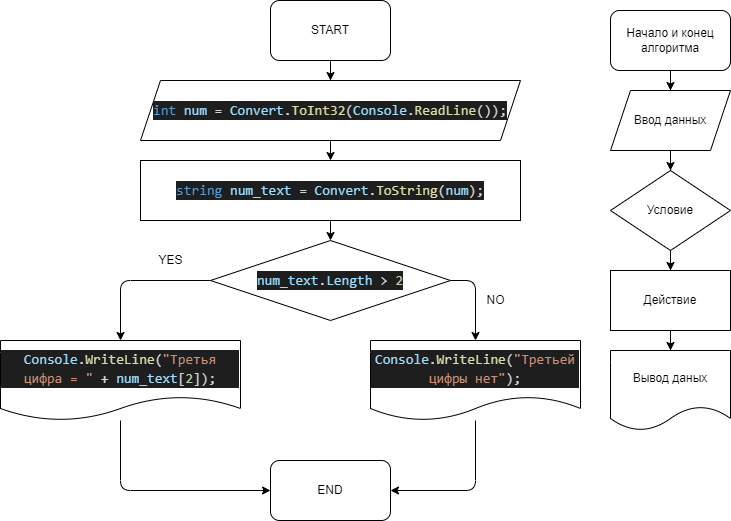

The diagram above was exported from draw.io. Its source (the exported page's mxGraphModel, read from the mxfile embedded in the PNG):
<mxGraphModel dx="1204" dy="524" grid="1" gridSize="10" guides="1" tooltips="1" connect="1" arrows="1" fold="1" page="1" pageScale="1" pageWidth="827" pageHeight="1169" math="0" shadow="0">
  <root>
    <mxCell id="0" />
    <mxCell id="1" parent="0" />
    <mxCell id="2" value="" style="edgeStyle=orthogonalEdgeStyle;rounded=0;orthogonalLoop=1;jettySize=auto;html=1;" edge="1" parent="1" source="3" target="7">
      <mxGeometry relative="1" as="geometry" />
    </mxCell>
    <mxCell id="3" value="Начало и конец алгоритма" style="rounded=1;whiteSpace=wrap;html=1;fillColor=default;" vertex="1" parent="1">
      <mxGeometry x="680" y="30" width="120" height="60" as="geometry" />
    </mxCell>
    <mxCell id="4" value="" style="edgeStyle=orthogonalEdgeStyle;rounded=0;orthogonalLoop=1;jettySize=auto;html=1;" edge="1" parent="1" source="5" target="9">
      <mxGeometry relative="1" as="geometry" />
    </mxCell>
    <mxCell id="5" value="Условие" style="rhombus;whiteSpace=wrap;html=1;rounded=0;fillColor=default;" vertex="1" parent="1">
      <mxGeometry x="680" y="190" width="120" height="80" as="geometry" />
    </mxCell>
    <mxCell id="6" value="" style="edgeStyle=orthogonalEdgeStyle;rounded=0;orthogonalLoop=1;jettySize=auto;html=1;" edge="1" parent="1" source="7" target="5">
      <mxGeometry relative="1" as="geometry" />
    </mxCell>
    <mxCell id="7" value="Ввод данных" style="shape=parallelogram;perimeter=parallelogramPerimeter;whiteSpace=wrap;html=1;fixedSize=1;rounded=0;fillColor=default;" vertex="1" parent="1">
      <mxGeometry x="680" y="110" width="120" height="60" as="geometry" />
    </mxCell>
    <mxCell id="8" value="" style="edgeStyle=orthogonalEdgeStyle;rounded=0;orthogonalLoop=1;jettySize=auto;html=1;" edge="1" parent="1" source="9" target="10">
      <mxGeometry relative="1" as="geometry" />
    </mxCell>
    <mxCell id="9" value="Действие" style="rounded=0;whiteSpace=wrap;html=1;fillColor=default;" vertex="1" parent="1">
      <mxGeometry x="680" y="290" width="120" height="60" as="geometry" />
    </mxCell>
    <mxCell id="10" value="Вывод даных" style="shape=document;whiteSpace=wrap;html=1;boundedLbl=1;rounded=0;fillColor=default;" vertex="1" parent="1">
      <mxGeometry x="680" y="370" width="120" height="80" as="geometry" />
    </mxCell>
    <mxCell id="11" value="" style="edgeStyle=orthogonalEdgeStyle;rounded=0;orthogonalLoop=1;jettySize=auto;html=1;" edge="1" parent="1" source="12" target="16">
      <mxGeometry relative="1" as="geometry" />
    </mxCell>
    <mxCell id="12" value="START" style="rounded=1;whiteSpace=wrap;html=1;fillColor=default;" vertex="1" parent="1">
      <mxGeometry x="340" y="20" width="120" height="60" as="geometry" />
    </mxCell>
    <mxCell id="24" value="" style="edgeStyle=none;html=1;strokeColor=none;" edge="1" parent="1" source="14" target="23">
      <mxGeometry relative="1" as="geometry">
        <Array as="points">
          <mxPoint x="190" y="300" />
        </Array>
      </mxGeometry>
    </mxCell>
    <mxCell id="25" style="edgeStyle=none;html=1;entryX=0.5;entryY=0;entryDx=0;entryDy=0;" edge="1" parent="1" source="14" target="23">
      <mxGeometry relative="1" as="geometry">
        <Array as="points">
          <mxPoint x="190" y="300" />
        </Array>
      </mxGeometry>
    </mxCell>
    <mxCell id="30" style="edgeStyle=none;html=1;entryX=0.5;entryY=0;entryDx=0;entryDy=0;" edge="1" parent="1" source="14" target="29">
      <mxGeometry relative="1" as="geometry">
        <Array as="points">
          <mxPoint x="545" y="300" />
        </Array>
      </mxGeometry>
    </mxCell>
    <mxCell id="14" value="&lt;div style=&quot;color: rgb(212 , 212 , 212) ; background-color: rgb(30 , 30 , 30) ; font-family: &amp;#34;consolas&amp;#34; , &amp;#34;courier new&amp;#34; , monospace ; font-size: 14px ; line-height: 19px&quot;&gt;&lt;span style=&quot;color: #9cdcfe&quot;&gt;num_text&lt;/span&gt;.&lt;span style=&quot;color: #9cdcfe&quot;&gt;Length&lt;/span&gt; &amp;gt; &lt;span style=&quot;color: #b5cea8&quot;&gt;2&lt;/span&gt;&lt;/div&gt;" style="rhombus;whiteSpace=wrap;html=1;rounded=0;fillColor=default;" vertex="1" parent="1">
      <mxGeometry x="280" y="260" width="240" height="80" as="geometry" />
    </mxCell>
    <mxCell id="21" value="" style="edgeStyle=none;html=1;" edge="1" parent="1" source="16" target="20">
      <mxGeometry relative="1" as="geometry" />
    </mxCell>
    <mxCell id="16" value="&lt;div style=&quot;color: rgb(212 , 212 , 212) ; background-color: rgb(30 , 30 , 30) ; font-family: &amp;#34;consolas&amp;#34; , &amp;#34;courier new&amp;#34; , monospace ; font-size: 14px ; line-height: 19px&quot;&gt;&lt;span style=&quot;color: #569cd6&quot;&gt;int&lt;/span&gt; &lt;span style=&quot;color: #9cdcfe&quot;&gt;num&lt;/span&gt; = &lt;span style=&quot;color: #9cdcfe&quot;&gt;Convert&lt;/span&gt;.&lt;span style=&quot;color: #dcdcaa&quot;&gt;ToInt32&lt;/span&gt;(&lt;span style=&quot;color: #9cdcfe&quot;&gt;Console&lt;/span&gt;.&lt;span style=&quot;color: #dcdcaa&quot;&gt;ReadLine&lt;/span&gt;());&lt;/div&gt;" style="shape=parallelogram;perimeter=parallelogramPerimeter;whiteSpace=wrap;html=1;fixedSize=1;rounded=0;fillColor=default;" vertex="1" parent="1">
      <mxGeometry x="210" y="100" width="380" height="60" as="geometry" />
    </mxCell>
    <mxCell id="22" value="" style="edgeStyle=none;html=1;" edge="1" parent="1" source="20" target="14">
      <mxGeometry relative="1" as="geometry" />
    </mxCell>
    <mxCell id="20" value="&lt;div style=&quot;color: rgb(212 , 212 , 212) ; background-color: rgb(30 , 30 , 30) ; font-family: &amp;#34;consolas&amp;#34; , &amp;#34;courier new&amp;#34; , monospace ; font-size: 14px ; line-height: 19px&quot;&gt;&lt;span style=&quot;color: #569cd6&quot;&gt;string&lt;/span&gt; &lt;span style=&quot;color: #9cdcfe&quot;&gt;num_text&lt;/span&gt; = &lt;span style=&quot;color: #9cdcfe&quot;&gt;Convert&lt;/span&gt;.&lt;span style=&quot;color: #dcdcaa&quot;&gt;ToString&lt;/span&gt;(&lt;span style=&quot;color: #9cdcfe&quot;&gt;num&lt;/span&gt;);&lt;/div&gt;" style="rounded=0;whiteSpace=wrap;html=1;fillColor=default;" vertex="1" parent="1">
      <mxGeometry x="210" y="180" width="380" height="60" as="geometry" />
    </mxCell>
    <mxCell id="33" style="edgeStyle=none;html=1;entryX=0;entryY=0.5;entryDx=0;entryDy=0;" edge="1" parent="1" source="23" target="31">
      <mxGeometry relative="1" as="geometry">
        <Array as="points">
          <mxPoint x="190" y="510" />
        </Array>
      </mxGeometry>
    </mxCell>
    <mxCell id="23" value="&lt;div style=&quot;color: rgb(212 , 212 , 212) ; background-color: rgb(30 , 30 , 30) ; font-family: &amp;#34;consolas&amp;#34; , &amp;#34;courier new&amp;#34; , monospace ; font-size: 14px ; line-height: 19px&quot;&gt;&lt;span style=&quot;color: #9cdcfe&quot;&gt;Console&lt;/span&gt;.&lt;span style=&quot;color: #dcdcaa&quot;&gt;WriteLine&lt;/span&gt;(&lt;span style=&quot;color: #ce9178&quot;&gt;&quot;Третья цифра = &quot;&lt;/span&gt; + &lt;span style=&quot;color: #9cdcfe&quot;&gt;num_text&lt;/span&gt;[&lt;span style=&quot;color: #b5cea8&quot;&gt;2&lt;/span&gt;]);&lt;/div&gt;" style="shape=document;whiteSpace=wrap;html=1;boundedLbl=1;rounded=0;" vertex="1" parent="1">
      <mxGeometry x="70" y="360" width="240" height="80" as="geometry" />
    </mxCell>
    <mxCell id="26" value="YES" style="text;html=1;align=center;verticalAlign=middle;resizable=0;points=[];autosize=1;strokeColor=none;fillColor=none;" vertex="1" parent="1">
      <mxGeometry x="220" y="270" width="40" height="20" as="geometry" />
    </mxCell>
    <mxCell id="27" value="NO" style="text;html=1;align=center;verticalAlign=middle;resizable=0;points=[];autosize=1;strokeColor=none;fillColor=none;" vertex="1" parent="1">
      <mxGeometry x="550" y="310" width="30" height="20" as="geometry" />
    </mxCell>
    <mxCell id="32" style="edgeStyle=none;html=1;entryX=1;entryY=0.5;entryDx=0;entryDy=0;" edge="1" parent="1" source="29" target="31">
      <mxGeometry relative="1" as="geometry">
        <Array as="points">
          <mxPoint x="545" y="510" />
        </Array>
      </mxGeometry>
    </mxCell>
    <mxCell id="29" value="&#10;&#10;&lt;div style=&quot;color: rgb(212, 212, 212); background-color: rgb(30, 30, 30); font-family: consolas, &amp;quot;courier new&amp;quot;, monospace; font-weight: normal; font-size: 14px; line-height: 19px;&quot;&gt;&lt;div&gt;&lt;span style=&quot;color: #9cdcfe&quot;&gt;Console&lt;/span&gt;&lt;span style=&quot;color: #d4d4d4&quot;&gt;.&lt;/span&gt;&lt;span style=&quot;color: #dcdcaa&quot;&gt;WriteLine&lt;/span&gt;&lt;span style=&quot;color: #d4d4d4&quot;&gt;(&lt;/span&gt;&lt;span style=&quot;color: #ce9178&quot;&gt;&quot;Третьей цифры нет&quot;&lt;/span&gt;&lt;span style=&quot;color: #d4d4d4&quot;&gt;);&lt;/span&gt;&lt;/div&gt;&lt;/div&gt;&#10;&#10;" style="shape=document;whiteSpace=wrap;html=1;boundedLbl=1;rounded=0;" vertex="1" parent="1">
      <mxGeometry x="440" y="360" width="210" height="80" as="geometry" />
    </mxCell>
    <mxCell id="31" value="END" style="rounded=1;whiteSpace=wrap;html=1;fillColor=default;" vertex="1" parent="1">
      <mxGeometry x="340" y="480" width="120" height="60" as="geometry" />
    </mxCell>
  </root>
</mxGraphModel>